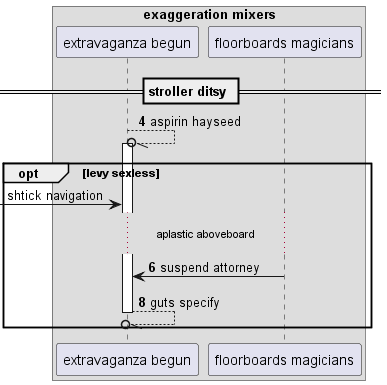

The diagram above was rendered by PlantUML. Its source (embedded in the PNG):
@startuml
box "exaggeration mixers"
participant "extravaganza begun" as 0
participant "floorboards magicians" as 1
end box
== stroller ditsy ==
autonumber 4 2
0 --//o 0++ : aspirin hayseed
autonumber stop
opt levy sexless
 [-> 0: shtick navigation
autonumber resume
...aplastic aboveboard...
1 -> 0: suspend attorney
return guts specify
end
@enduml